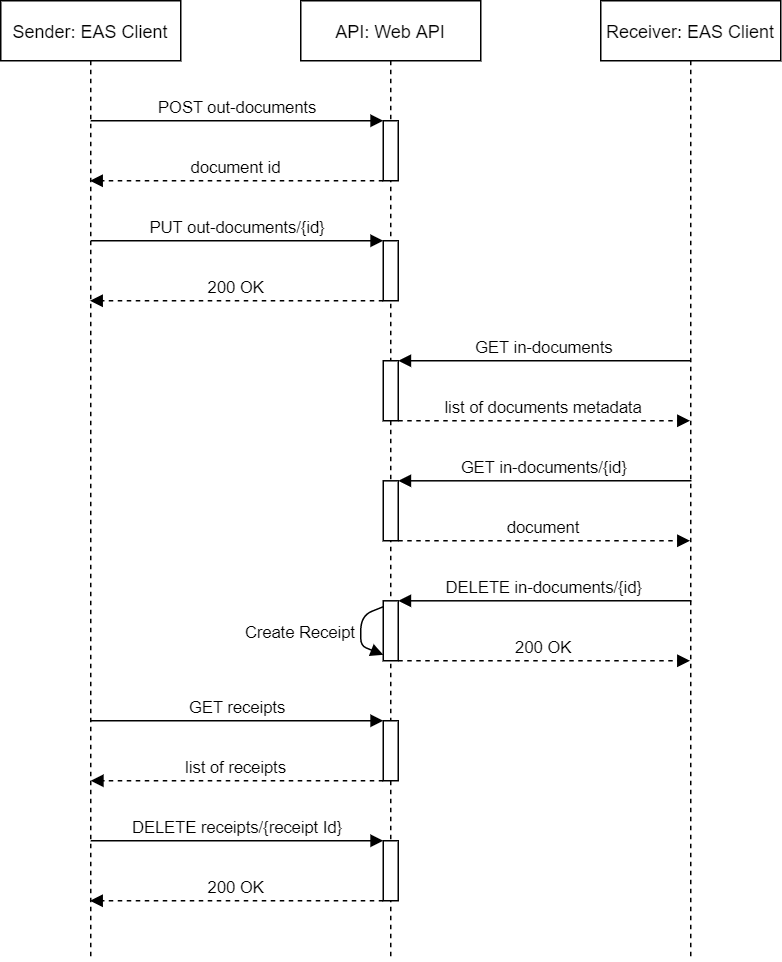

The diagram above was exported from draw.io. Its source (the exported page's mxGraphModel, read from the mxfile embedded in the PNG):
<mxGraphModel dx="2062" dy="1132" grid="1" gridSize="10" guides="1" tooltips="1" connect="1" arrows="1" fold="1" page="1" pageScale="1" pageWidth="850" pageHeight="1100" math="0" shadow="0">
  <root>
    <mxCell id="0" />
    <mxCell id="1" parent="0" />
    <mxCell id="3nuBFxr9cyL0pnOWT2aG-1" value="Sender: EAS Client" style="shape=umlLifeline;perimeter=lifelinePerimeter;container=1;collapsible=0;recursiveResize=0;rounded=0;shadow=0;strokeWidth=1;" parent="1" vertex="1">
      <mxGeometry x="120" y="80" width="120" height="640" as="geometry" />
    </mxCell>
    <mxCell id="3nuBFxr9cyL0pnOWT2aG-5" value="API: Web API" style="shape=umlLifeline;perimeter=lifelinePerimeter;container=1;collapsible=0;recursiveResize=0;rounded=0;shadow=0;strokeWidth=1;" parent="1" vertex="1">
      <mxGeometry x="320" y="80" width="120" height="640" as="geometry" />
    </mxCell>
    <mxCell id="p-obeeVl2qePjgeedkf--5" value="" style="rounded=0;whiteSpace=wrap;html=1;" vertex="1" parent="3nuBFxr9cyL0pnOWT2aG-5">
      <mxGeometry x="55" y="80" width="10" height="40" as="geometry" />
    </mxCell>
    <mxCell id="p-obeeVl2qePjgeedkf--13" value="GET in-documents/{id}" style="verticalAlign=bottom;endArrow=block;shadow=0;strokeWidth=1;entryX=1;entryY=0;entryDx=0;entryDy=0;exitX=0.504;exitY=0.421;exitDx=0;exitDy=0;exitPerimeter=0;" edge="1" parent="3nuBFxr9cyL0pnOWT2aG-5" target="p-obeeVl2qePjgeedkf--14">
      <mxGeometry relative="1" as="geometry">
        <mxPoint x="260.48" y="320" as="sourcePoint" />
        <mxPoint x="70" y="318.03999999999996" as="targetPoint" />
      </mxGeometry>
    </mxCell>
    <mxCell id="p-obeeVl2qePjgeedkf--14" value="" style="rounded=0;whiteSpace=wrap;html=1;" vertex="1" parent="3nuBFxr9cyL0pnOWT2aG-5">
      <mxGeometry x="55" y="320.04" width="10" height="39.96" as="geometry" />
    </mxCell>
    <mxCell id="p-obeeVl2qePjgeedkf--19" value="DELETE in-documents/{id}" style="verticalAlign=bottom;endArrow=block;shadow=0;strokeWidth=1;entryX=1;entryY=0;entryDx=0;entryDy=0;exitX=0.504;exitY=0.421;exitDx=0;exitDy=0;exitPerimeter=0;" edge="1" parent="3nuBFxr9cyL0pnOWT2aG-5" target="p-obeeVl2qePjgeedkf--20">
      <mxGeometry relative="1" as="geometry">
        <mxPoint x="260.48" y="400" as="sourcePoint" />
        <mxPoint x="-250" y="318.03999999999996" as="targetPoint" />
      </mxGeometry>
    </mxCell>
    <mxCell id="p-obeeVl2qePjgeedkf--20" value="" style="rounded=0;whiteSpace=wrap;html=1;" vertex="1" parent="3nuBFxr9cyL0pnOWT2aG-5">
      <mxGeometry x="55" y="400.04" width="10" height="39.96" as="geometry" />
    </mxCell>
    <mxCell id="p-obeeVl2qePjgeedkf--22" value="Create Receipt" style="verticalAlign=bottom;endArrow=block;shadow=0;strokeWidth=1;entryX=0;entryY=0.901;entryDx=0;entryDy=0;exitX=0;exitY=0.099;exitDx=0;exitDy=0;exitPerimeter=0;entryPerimeter=0;" edge="1" parent="3nuBFxr9cyL0pnOWT2aG-5" source="p-obeeVl2qePjgeedkf--20" target="p-obeeVl2qePjgeedkf--20">
      <mxGeometry x="0.3819" y="-40" relative="1" as="geometry">
        <mxPoint x="-40" y="410" as="sourcePoint" />
        <mxPoint x="75" y="410.03999999999996" as="targetPoint" />
        <Array as="points">
          <mxPoint x="40" y="410" />
          <mxPoint x="40" y="430" />
        </Array>
        <mxPoint x="-25" y="-37" as="offset" />
      </mxGeometry>
    </mxCell>
    <mxCell id="p-obeeVl2qePjgeedkf--23" value="" style="rounded=0;whiteSpace=wrap;html=1;" vertex="1" parent="3nuBFxr9cyL0pnOWT2aG-5">
      <mxGeometry x="55" y="480" width="10" height="40" as="geometry" />
    </mxCell>
    <mxCell id="p-obeeVl2qePjgeedkf--24" value="GET receipts" style="verticalAlign=bottom;endArrow=block;shadow=0;strokeWidth=1;entryX=0;entryY=0;entryDx=0;entryDy=0;" edge="1" parent="3nuBFxr9cyL0pnOWT2aG-5" target="p-obeeVl2qePjgeedkf--23">
      <mxGeometry relative="1" as="geometry">
        <mxPoint x="-140" y="480.0000000000001" as="sourcePoint" />
        <mxPoint x="50" y="480" as="targetPoint" />
      </mxGeometry>
    </mxCell>
    <mxCell id="3nuBFxr9cyL0pnOWT2aG-8" value="POST out-documents" style="verticalAlign=bottom;endArrow=block;shadow=0;strokeWidth=1;entryX=0;entryY=0;entryDx=0;entryDy=0;" parent="1" target="p-obeeVl2qePjgeedkf--5" edge="1">
      <mxGeometry relative="1" as="geometry">
        <mxPoint x="180" y="160" as="sourcePoint" />
        <mxPoint x="370" y="160" as="targetPoint" />
      </mxGeometry>
    </mxCell>
    <mxCell id="p-obeeVl2qePjgeedkf--1" value="Receiver: EAS Client" style="shape=umlLifeline;perimeter=lifelinePerimeter;container=1;collapsible=0;recursiveResize=0;rounded=0;shadow=0;strokeWidth=1;" vertex="1" parent="1">
      <mxGeometry x="520" y="80" width="120" height="640" as="geometry" />
    </mxCell>
    <mxCell id="p-obeeVl2qePjgeedkf--6" value="document id" style="verticalAlign=bottom;endArrow=block;shadow=0;strokeWidth=1;dashed=1;exitX=0;exitY=1;exitDx=0;exitDy=0;" edge="1" parent="1" source="p-obeeVl2qePjgeedkf--5" target="3nuBFxr9cyL0pnOWT2aG-1">
      <mxGeometry relative="1" as="geometry">
        <mxPoint x="380" y="220" as="sourcePoint" />
        <mxPoint x="385" y="270" as="targetPoint" />
      </mxGeometry>
    </mxCell>
    <mxCell id="p-obeeVl2qePjgeedkf--7" value="PUT out-documents/{id}" style="verticalAlign=bottom;endArrow=block;shadow=0;strokeWidth=1;entryX=0;entryY=0;entryDx=0;entryDy=0;" edge="1" parent="1">
      <mxGeometry relative="1" as="geometry">
        <mxPoint x="180" y="240" as="sourcePoint" />
        <mxPoint x="375" y="240" as="targetPoint" />
      </mxGeometry>
    </mxCell>
    <mxCell id="p-obeeVl2qePjgeedkf--8" value="" style="rounded=0;whiteSpace=wrap;html=1;" vertex="1" parent="1">
      <mxGeometry x="375" y="240" width="10" height="40" as="geometry" />
    </mxCell>
    <mxCell id="p-obeeVl2qePjgeedkf--9" value="200 OK" style="verticalAlign=bottom;endArrow=block;shadow=0;strokeWidth=1;dashed=1;exitX=0;exitY=1;exitDx=0;exitDy=0;" edge="1" parent="1" source="p-obeeVl2qePjgeedkf--8" target="3nuBFxr9cyL0pnOWT2aG-1">
      <mxGeometry relative="1" as="geometry">
        <mxPoint x="370" y="280" as="sourcePoint" />
        <mxPoint x="180" y="340" as="targetPoint" />
      </mxGeometry>
    </mxCell>
    <mxCell id="p-obeeVl2qePjgeedkf--10" value="GET in-documents" style="verticalAlign=bottom;endArrow=block;shadow=0;strokeWidth=1;entryX=1;entryY=0;entryDx=0;entryDy=0;" edge="1" parent="1" target="p-obeeVl2qePjgeedkf--11">
      <mxGeometry relative="1" as="geometry">
        <mxPoint x="579.5" y="320" as="sourcePoint" />
        <mxPoint x="390" y="318" as="targetPoint" />
      </mxGeometry>
    </mxCell>
    <mxCell id="p-obeeVl2qePjgeedkf--11" value="" style="rounded=0;whiteSpace=wrap;html=1;" vertex="1" parent="1">
      <mxGeometry x="375" y="320" width="10" height="40" as="geometry" />
    </mxCell>
    <mxCell id="p-obeeVl2qePjgeedkf--12" value="list of documents metadata" style="verticalAlign=bottom;endArrow=block;shadow=0;strokeWidth=1;dashed=1;exitX=1;exitY=1;exitDx=0;exitDy=0;" edge="1" parent="1" source="p-obeeVl2qePjgeedkf--11" target="p-obeeVl2qePjgeedkf--1">
      <mxGeometry relative="1" as="geometry">
        <mxPoint x="440" y="360" as="sourcePoint" />
        <mxPoint x="579.5" y="380" as="targetPoint" />
      </mxGeometry>
    </mxCell>
    <mxCell id="p-obeeVl2qePjgeedkf--26" value="" style="rounded=0;whiteSpace=wrap;html=1;" vertex="1" parent="1">
      <mxGeometry x="375" y="640" width="10" height="40" as="geometry" />
    </mxCell>
    <mxCell id="p-obeeVl2qePjgeedkf--27" value="DELETE receipts/{receipt Id}" style="verticalAlign=bottom;endArrow=block;shadow=0;strokeWidth=1;entryX=0;entryY=0;entryDx=0;entryDy=0;" edge="1" parent="1" target="p-obeeVl2qePjgeedkf--26">
      <mxGeometry relative="1" as="geometry">
        <mxPoint x="180" y="640" as="sourcePoint" />
        <mxPoint x="50" y="560" as="targetPoint" />
      </mxGeometry>
    </mxCell>
    <mxCell id="p-obeeVl2qePjgeedkf--28" value="200 OK" style="verticalAlign=bottom;endArrow=block;shadow=0;strokeWidth=1;dashed=1;exitX=0;exitY=1;exitDx=0;exitDy=0;" edge="1" parent="1" source="p-obeeVl2qePjgeedkf--26" target="3nuBFxr9cyL0pnOWT2aG-1">
      <mxGeometry relative="1" as="geometry">
        <mxPoint x="290" y="750" as="sourcePoint" />
        <mxPoint x="210" y="680" as="targetPoint" />
      </mxGeometry>
    </mxCell>
    <mxCell id="p-obeeVl2qePjgeedkf--15" value="document" style="verticalAlign=bottom;endArrow=block;shadow=0;strokeWidth=1;dashed=1;exitX=1;exitY=1;exitDx=0;exitDy=0;" edge="1" parent="1" source="p-obeeVl2qePjgeedkf--14" target="p-obeeVl2qePjgeedkf--1">
      <mxGeometry relative="1" as="geometry">
        <mxPoint x="440" y="440" as="sourcePoint" />
        <mxPoint x="579.5" y="460.03999999999996" as="targetPoint" />
      </mxGeometry>
    </mxCell>
    <mxCell id="p-obeeVl2qePjgeedkf--21" value="200 OK" style="verticalAlign=bottom;endArrow=block;shadow=0;strokeWidth=1;dashed=1;exitX=1;exitY=1;exitDx=0;exitDy=0;" edge="1" parent="1" source="p-obeeVl2qePjgeedkf--20" target="p-obeeVl2qePjgeedkf--1">
      <mxGeometry relative="1" as="geometry">
        <mxPoint x="470" y="520" as="sourcePoint" />
        <mxPoint x="579.5" y="540.04" as="targetPoint" />
      </mxGeometry>
    </mxCell>
    <mxCell id="p-obeeVl2qePjgeedkf--25" value="list of receipts" style="verticalAlign=bottom;endArrow=block;shadow=0;strokeWidth=1;dashed=1;exitX=0;exitY=1;exitDx=0;exitDy=0;" edge="1" parent="1" source="p-obeeVl2qePjgeedkf--23">
      <mxGeometry relative="1" as="geometry">
        <mxPoint x="280" y="630" as="sourcePoint" />
        <mxPoint x="180" y="600" as="targetPoint" />
      </mxGeometry>
    </mxCell>
  </root>
</mxGraphModel>